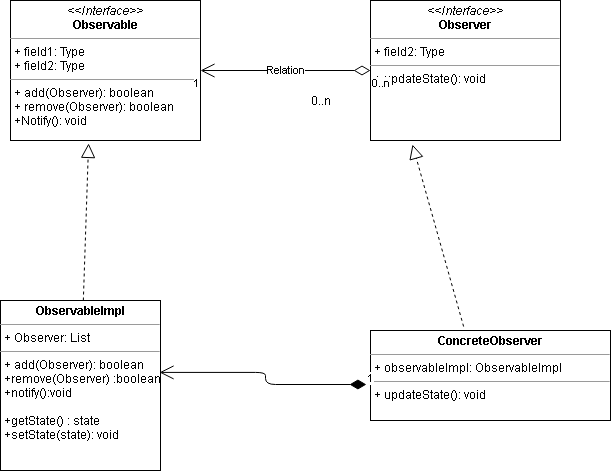

The diagram above was exported from draw.io. Its source (the exported page's mxGraphModel, read from the mxfile embedded in the PNG):
<mxGraphModel dx="1185" dy="635" grid="1" gridSize="10" guides="1" tooltips="1" connect="1" arrows="1" fold="1" page="1" pageScale="1" pageWidth="850" pageHeight="1100" background="none" math="0" shadow="0">
  <root>
    <mxCell id="0" />
    <mxCell id="1" parent="0" />
    <mxCell id="9AiZ4SbrfzBdyd9PInFl-1" value="&lt;p style=&quot;margin: 0px ; margin-top: 4px ; text-align: center&quot;&gt;&lt;i&gt;&amp;lt;&amp;lt;Interface&amp;gt;&amp;gt;&lt;/i&gt;&lt;br&gt;&lt;b&gt;Observable&lt;/b&gt;&lt;/p&gt;&lt;hr size=&quot;1&quot;&gt;&lt;p style=&quot;margin: 0px ; margin-left: 4px&quot;&gt;+ field1: Type&lt;br&gt;+ field2: Type&lt;/p&gt;&lt;hr size=&quot;1&quot;&gt;&lt;p style=&quot;margin: 0px ; margin-left: 4px&quot;&gt;+ add(Observer): boolean&lt;br&gt;+ remove(Observer): boolean&lt;/p&gt;&lt;p style=&quot;margin: 0px ; margin-left: 4px&quot;&gt;+Notify(): void&lt;/p&gt;" style="verticalAlign=top;align=left;overflow=fill;fontSize=12;fontFamily=Helvetica;html=1;" parent="1" vertex="1">
      <mxGeometry x="180" y="360" width="190" height="140" as="geometry" />
    </mxCell>
    <mxCell id="9AiZ4SbrfzBdyd9PInFl-2" value="&lt;p style=&quot;margin: 0px ; margin-top: 4px ; text-align: center&quot;&gt;&lt;b&gt;ObservableImpl&lt;/b&gt;&lt;/p&gt;&lt;hr size=&quot;1&quot;&gt;&lt;p style=&quot;margin: 0px ; margin-left: 4px&quot;&gt;+ Observer: List&lt;/p&gt;&lt;hr size=&quot;1&quot;&gt;&lt;p style=&quot;margin: 0px ; margin-left: 4px&quot;&gt;+ add(Observer): boolean&lt;/p&gt;&lt;p style=&quot;margin: 0px ; margin-left: 4px&quot;&gt;+remove(Observer) :boolean&lt;/p&gt;&lt;p style=&quot;margin: 0px ; margin-left: 4px&quot;&gt;+notify():void&lt;/p&gt;&lt;p style=&quot;margin: 0px ; margin-left: 4px&quot;&gt;&lt;br&gt;&lt;/p&gt;&lt;p style=&quot;margin: 0px ; margin-left: 4px&quot;&gt;+getState() : state&lt;/p&gt;&lt;p style=&quot;margin: 0px ; margin-left: 4px&quot;&gt;+setState(state): void&amp;nbsp;&lt;/p&gt;" style="verticalAlign=top;align=left;overflow=fill;fontSize=12;fontFamily=Helvetica;html=1;" parent="1" vertex="1">
      <mxGeometry x="170" y="660" width="160" height="170" as="geometry" />
    </mxCell>
    <mxCell id="9AiZ4SbrfzBdyd9PInFl-5" value="" style="endArrow=block;dashed=1;endFill=0;endSize=12;html=1;entryX=0.411;entryY=1.021;entryDx=0;entryDy=0;entryPerimeter=0;" parent="1" source="9AiZ4SbrfzBdyd9PInFl-2" target="9AiZ4SbrfzBdyd9PInFl-1" edge="1">
      <mxGeometry width="160" relative="1" as="geometry">
        <mxPoint x="270" y="650" as="sourcePoint" />
        <mxPoint x="280" y="510" as="targetPoint" />
      </mxGeometry>
    </mxCell>
    <mxCell id="9AiZ4SbrfzBdyd9PInFl-7" value="&lt;p style=&quot;margin: 0px ; margin-top: 4px ; text-align: center&quot;&gt;&lt;i&gt;&amp;lt;&amp;lt;Interface&amp;gt;&amp;gt;&lt;/i&gt;&lt;br&gt;&lt;b&gt;Observer&lt;/b&gt;&lt;/p&gt;&lt;hr size=&quot;1&quot;&gt;&lt;p style=&quot;margin: 0px ; margin-left: 4px&quot;&gt;+ field2: Type&lt;/p&gt;&lt;hr size=&quot;1&quot;&gt;&lt;p style=&quot;margin: 0px ; margin-left: 4px&quot;&gt;+ updateState(): void&lt;br&gt;&lt;br&gt;&lt;/p&gt;" style="verticalAlign=top;align=left;overflow=fill;fontSize=12;fontFamily=Helvetica;html=1;" parent="1" vertex="1">
      <mxGeometry x="540" y="360" width="190" height="140" as="geometry" />
    </mxCell>
    <mxCell id="9AiZ4SbrfzBdyd9PInFl-8" value="&lt;p style=&quot;margin: 0px ; margin-top: 4px ; text-align: center&quot;&gt;&lt;b&gt;ConcreteObserver&lt;/b&gt;&lt;/p&gt;&lt;hr size=&quot;1&quot;&gt;&lt;p style=&quot;margin: 0px ; margin-left: 4px&quot;&gt;+ observableImpl: ObservableImpl&lt;/p&gt;&lt;hr size=&quot;1&quot;&gt;&lt;p style=&quot;margin: 0px ; margin-left: 4px&quot;&gt;+ updateState(): void&lt;/p&gt;" style="verticalAlign=top;align=left;overflow=fill;fontSize=12;fontFamily=Helvetica;html=1;" parent="1" vertex="1">
      <mxGeometry x="540" y="690" width="240" height="90" as="geometry" />
    </mxCell>
    <mxCell id="9AiZ4SbrfzBdyd9PInFl-9" value="" style="endArrow=block;dashed=1;endFill=0;endSize=12;html=1;entryX=0.221;entryY=1.029;entryDx=0;entryDy=0;entryPerimeter=0;exitX=0.388;exitY=-0.044;exitDx=0;exitDy=0;exitPerimeter=0;" parent="1" source="9AiZ4SbrfzBdyd9PInFl-8" target="9AiZ4SbrfzBdyd9PInFl-7" edge="1">
      <mxGeometry width="160" relative="1" as="geometry">
        <mxPoint x="340" y="640" as="sourcePoint" />
        <mxPoint x="500" y="640" as="targetPoint" />
      </mxGeometry>
    </mxCell>
    <mxCell id="9AiZ4SbrfzBdyd9PInFl-11" value="1" style="endArrow=open;html=1;endSize=12;startArrow=diamondThin;startSize=14;startFill=1;edgeStyle=orthogonalEdgeStyle;align=left;verticalAlign=bottom;exitX=-0.017;exitY=0.6;exitDx=0;exitDy=0;exitPerimeter=0;entryX=0.994;entryY=0.423;entryDx=0;entryDy=0;entryPerimeter=0;" parent="1" source="9AiZ4SbrfzBdyd9PInFl-8" target="9AiZ4SbrfzBdyd9PInFl-2" edge="1">
      <mxGeometry x="-1" y="3" relative="1" as="geometry">
        <mxPoint x="340" y="640" as="sourcePoint" />
        <mxPoint x="500" y="640" as="targetPoint" />
      </mxGeometry>
    </mxCell>
    <mxCell id="9AiZ4SbrfzBdyd9PInFl-13" value="Relation" style="endArrow=open;html=1;endSize=12;startArrow=diamondThin;startSize=14;startFill=0;edgeStyle=orthogonalEdgeStyle;entryX=1;entryY=0.5;entryDx=0;entryDy=0;exitX=0;exitY=0.5;exitDx=0;exitDy=0;" parent="1" source="9AiZ4SbrfzBdyd9PInFl-7" target="9AiZ4SbrfzBdyd9PInFl-1" edge="1">
      <mxGeometry relative="1" as="geometry">
        <mxPoint x="510" y="440" as="sourcePoint" />
        <mxPoint x="500" y="640" as="targetPoint" />
      </mxGeometry>
    </mxCell>
    <mxCell id="9AiZ4SbrfzBdyd9PInFl-14" value="0..n" style="edgeLabel;resizable=0;html=1;align=left;verticalAlign=top;" parent="9AiZ4SbrfzBdyd9PInFl-13" connectable="0" vertex="1">
      <mxGeometry x="-1" relative="1" as="geometry" />
    </mxCell>
    <mxCell id="9AiZ4SbrfzBdyd9PInFl-15" value="1" style="edgeLabel;resizable=0;html=1;align=right;verticalAlign=top;" parent="9AiZ4SbrfzBdyd9PInFl-13" connectable="0" vertex="1">
      <mxGeometry x="1" relative="1" as="geometry" />
    </mxCell>
    <mxCell id="9AiZ4SbrfzBdyd9PInFl-16" value="0..n" style="text;html=1;align=center;verticalAlign=middle;resizable=0;points=[];autosize=1;strokeColor=none;fillColor=none;" parent="1" vertex="1">
      <mxGeometry x="470" y="450" width="40" height="20" as="geometry" />
    </mxCell>
  </root>
</mxGraphModel>